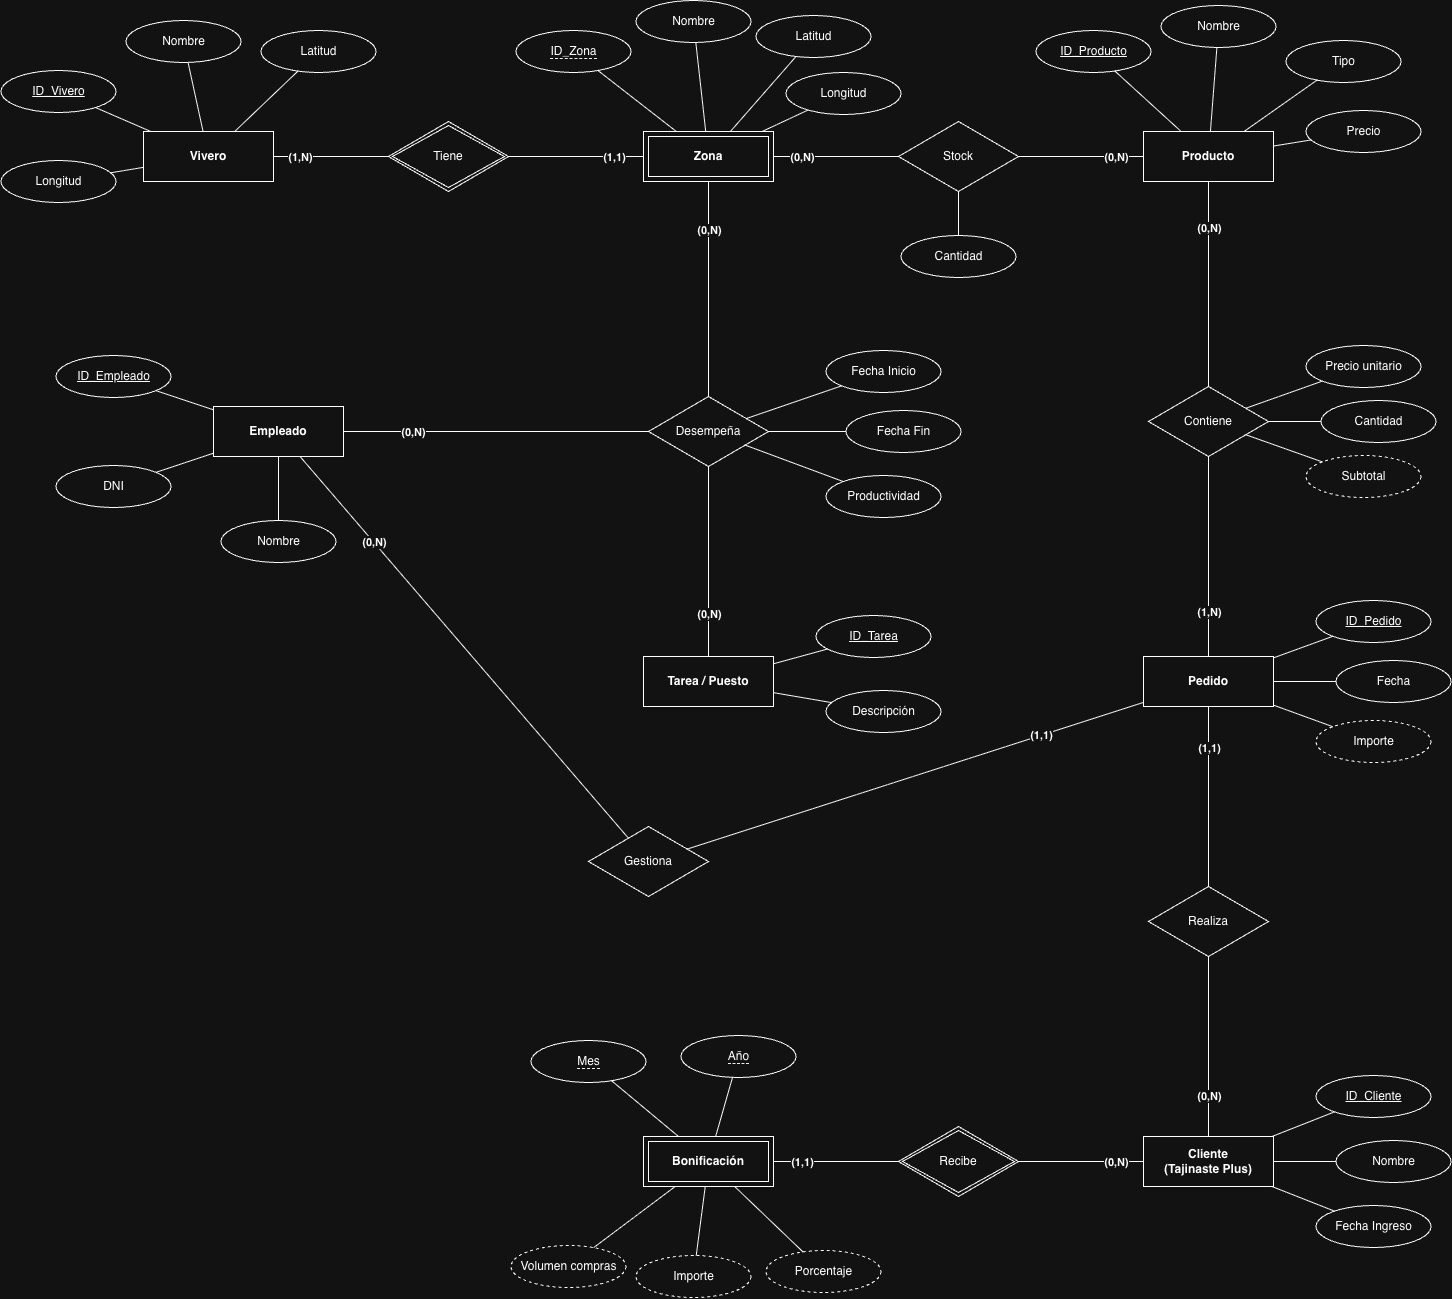

The diagram above was exported from draw.io. Its source (the exported page's mxGraphModel, read from the mxfile embedded in the PNG):
<mxGraphModel dx="1928" dy="1340" grid="1" gridSize="10" guides="1" tooltips="1" connect="1" arrows="1" fold="1" page="1" pageScale="1" pageWidth="1600" pageHeight="1350" math="0" shadow="0">
  <root>
    <mxCell id="0" />
    <mxCell id="1" parent="0" />
    <mxCell id="c1" parent="1" style="rounded=0;whiteSpace=wrap;html=1;align=center;fontStyle=1;" value="Vivero" vertex="1">
      <mxGeometry height="50" width="130" x="195" y="150" as="geometry" />
    </mxCell>
    <mxCell id="c2" parent="1" style="shape=rhombus;perimeter=rhombusPerimeter;whiteSpace=wrap;html=1;align=center;double=1;" value="Tiene" vertex="1">
      <mxGeometry height="70" width="120" x="440" y="140" as="geometry" />
    </mxCell>
    <mxCell id="c3" parent="1" style="shape=ext;margin=3;double=1;whiteSpace=wrap;html=1;align=center;fontStyle=1;" value="Zona" vertex="1">
      <mxGeometry height="50" width="130" x="695" y="150" as="geometry" />
    </mxCell>
    <mxCell id="c4" parent="1" style="shape=rhombus;perimeter=rhombusPerimeter;whiteSpace=wrap;html=1;align=center;" value="Stock" vertex="1">
      <mxGeometry height="70" width="120" x="950" y="140" as="geometry" />
    </mxCell>
    <mxCell id="c5" parent="1" style="rounded=0;whiteSpace=wrap;html=1;align=center;fontStyle=1;" value="Producto" vertex="1">
      <mxGeometry height="50" width="130" x="1195" y="150" as="geometry" />
    </mxCell>
    <mxCell id="c6" parent="1" style="rounded=0;whiteSpace=wrap;html=1;align=center;fontStyle=1;" value="Empleado" vertex="1">
      <mxGeometry height="50" width="130" x="265" y="425" as="geometry" />
    </mxCell>
    <mxCell id="c7" parent="1" style="shape=rhombus;perimeter=rhombusPerimeter;whiteSpace=wrap;html=1;align=center;" value="Desempeña" vertex="1">
      <mxGeometry height="70" width="120" x="700" y="415" as="geometry" />
    </mxCell>
    <mxCell id="c8" parent="1" style="rounded=0;whiteSpace=wrap;html=1;align=center;fontStyle=1;" value="Tarea / Puesto" vertex="1">
      <mxGeometry height="50" width="130" x="695" y="675" as="geometry" />
    </mxCell>
    <mxCell id="c9" parent="1" style="shape=rhombus;perimeter=rhombusPerimeter;whiteSpace=wrap;html=1;align=center;" value="Contiene" vertex="1">
      <mxGeometry height="70" width="120" x="1200" y="405" as="geometry" />
    </mxCell>
    <mxCell id="c10" parent="1" style="rounded=0;whiteSpace=wrap;html=1;align=center;fontStyle=1;" value="Pedido" vertex="1">
      <mxGeometry height="50" width="130" x="1195" y="675" as="geometry" />
    </mxCell>
    <mxCell id="c11" parent="1" style="shape=rhombus;perimeter=rhombusPerimeter;whiteSpace=wrap;html=1;align=center;" value="Gestiona" vertex="1">
      <mxGeometry height="70" width="120" x="640" y="845" as="geometry" />
    </mxCell>
    <mxCell id="c12" parent="1" style="shape=rhombus;perimeter=rhombusPerimeter;whiteSpace=wrap;html=1;align=center;" value="Realiza" vertex="1">
      <mxGeometry height="70" width="120" x="1200" y="905" as="geometry" />
    </mxCell>
    <mxCell id="c13" parent="1" style="rounded=0;whiteSpace=wrap;html=1;align=center;fontStyle=1;" value="Cliente&lt;br&gt;(Tajinaste Plus)" vertex="1">
      <mxGeometry height="50" width="130" x="1195" y="1155" as="geometry" />
    </mxCell>
    <mxCell id="c14" parent="1" style="shape=rhombus;perimeter=rhombusPerimeter;whiteSpace=wrap;html=1;align=center;double=1;" value="Recibe" vertex="1">
      <mxGeometry height="70" width="120" x="950" y="1145" as="geometry" />
    </mxCell>
    <mxCell id="c15" parent="1" style="shape=ext;margin=3;double=1;whiteSpace=wrap;html=1;align=center;fontStyle=1;" value="Bonificación" vertex="1">
      <mxGeometry height="50" width="130" x="695" y="1155" as="geometry" />
    </mxCell>
    <mxCell id="c16" edge="1" parent="1" source="c1" style="endArrow=none;html=1;rounded=0;" target="c2">
      <mxGeometry relative="1" as="geometry" />
    </mxCell>
    <mxCell id="c17" connectable="0" parent="c16" style="edgeLabel;html=1;align=center;verticalAlign=middle;resizable=0;points=[];fontStyle=1;" value="(1,N)" vertex="1">
      <mxGeometry relative="1" x="-0.55" as="geometry">
        <mxPoint as="offset" />
      </mxGeometry>
    </mxCell>
    <mxCell id="c18" edge="1" parent="1" source="c3" style="endArrow=none;html=1;rounded=0;" target="c2">
      <mxGeometry relative="1" as="geometry" />
    </mxCell>
    <mxCell id="c19" connectable="0" parent="c18" style="edgeLabel;html=1;align=center;verticalAlign=middle;resizable=0;points=[];fontStyle=1;" value="(1,1)" vertex="1">
      <mxGeometry relative="1" x="-0.55" as="geometry">
        <mxPoint as="offset" />
      </mxGeometry>
    </mxCell>
    <mxCell id="c20" edge="1" parent="1" source="c3" style="endArrow=none;html=1;rounded=0;" target="c4">
      <mxGeometry relative="1" as="geometry" />
    </mxCell>
    <mxCell id="c21" connectable="0" parent="c20" style="edgeLabel;html=1;align=center;verticalAlign=middle;resizable=0;points=[];fontStyle=1;" value="(0,N)" vertex="1">
      <mxGeometry relative="1" x="-0.55" as="geometry">
        <mxPoint as="offset" />
      </mxGeometry>
    </mxCell>
    <mxCell id="c22" edge="1" parent="1" source="c5" style="endArrow=none;html=1;rounded=0;" target="c4">
      <mxGeometry relative="1" as="geometry" />
    </mxCell>
    <mxCell id="c23" connectable="0" parent="c22" style="edgeLabel;html=1;align=center;verticalAlign=middle;resizable=0;points=[];fontStyle=1;" value="(0,N)" vertex="1">
      <mxGeometry relative="1" x="-0.55" as="geometry">
        <mxPoint as="offset" />
      </mxGeometry>
    </mxCell>
    <mxCell id="c24" edge="1" parent="1" source="c6" style="endArrow=none;html=1;rounded=0;" target="c7">
      <mxGeometry relative="1" as="geometry" />
    </mxCell>
    <mxCell id="c25" connectable="0" parent="c24" style="edgeLabel;html=1;align=center;verticalAlign=middle;resizable=0;points=[];fontStyle=1;" value="(0,N)" vertex="1">
      <mxGeometry relative="1" x="-0.55" as="geometry">
        <mxPoint as="offset" />
      </mxGeometry>
    </mxCell>
    <mxCell id="c26" edge="1" parent="1" source="c3" style="endArrow=none;html=1;rounded=0;" target="c7">
      <mxGeometry relative="1" as="geometry" />
    </mxCell>
    <mxCell id="c27" connectable="0" parent="c26" style="edgeLabel;html=1;align=center;verticalAlign=middle;resizable=0;points=[];fontStyle=1;" value="(0,N)" vertex="1">
      <mxGeometry relative="1" x="-0.55" as="geometry">
        <mxPoint as="offset" />
      </mxGeometry>
    </mxCell>
    <mxCell id="c28" edge="1" parent="1" source="c8" style="endArrow=none;html=1;rounded=0;" target="c7">
      <mxGeometry relative="1" as="geometry" />
    </mxCell>
    <mxCell id="c29" connectable="0" parent="c28" style="edgeLabel;html=1;align=center;verticalAlign=middle;resizable=0;points=[];fontStyle=1;" value="(0,N)" vertex="1">
      <mxGeometry relative="1" x="-0.55" as="geometry">
        <mxPoint as="offset" />
      </mxGeometry>
    </mxCell>
    <mxCell id="c30" edge="1" parent="1" source="c5" style="endArrow=none;html=1;rounded=0;" target="c9">
      <mxGeometry relative="1" as="geometry" />
    </mxCell>
    <mxCell id="c31" connectable="0" parent="c30" style="edgeLabel;html=1;align=center;verticalAlign=middle;resizable=0;points=[];fontStyle=1;" value="(0,N)" vertex="1">
      <mxGeometry relative="1" x="-0.55" as="geometry">
        <mxPoint as="offset" />
      </mxGeometry>
    </mxCell>
    <mxCell id="c32" edge="1" parent="1" source="c10" style="endArrow=none;html=1;rounded=0;" target="c9">
      <mxGeometry relative="1" as="geometry" />
    </mxCell>
    <mxCell id="c33" connectable="0" parent="c32" style="edgeLabel;html=1;align=center;verticalAlign=middle;resizable=0;points=[];fontStyle=1;" value="(1,N)" vertex="1">
      <mxGeometry relative="1" x="-0.55" as="geometry">
        <mxPoint as="offset" />
      </mxGeometry>
    </mxCell>
    <mxCell id="c34" edge="1" parent="1" source="c6" style="endArrow=none;html=1;rounded=0;" target="c11">
      <mxGeometry relative="1" as="geometry" />
    </mxCell>
    <mxCell id="c35" connectable="0" parent="c34" style="edgeLabel;html=1;align=center;verticalAlign=middle;resizable=0;points=[];fontStyle=1;" value="(0,N)" vertex="1">
      <mxGeometry relative="1" x="-0.55" as="geometry">
        <mxPoint as="offset" />
      </mxGeometry>
    </mxCell>
    <mxCell id="c36" edge="1" parent="1" source="c10" style="endArrow=none;html=1;rounded=0;" target="c11">
      <mxGeometry relative="1" as="geometry" />
    </mxCell>
    <mxCell id="c37" connectable="0" parent="c36" style="edgeLabel;html=1;align=center;verticalAlign=middle;resizable=0;points=[];fontStyle=1;" value="(1,1)" vertex="1">
      <mxGeometry relative="1" x="-0.55" as="geometry">
        <mxPoint as="offset" />
      </mxGeometry>
    </mxCell>
    <mxCell id="c38" edge="1" parent="1" source="c10" style="endArrow=none;html=1;rounded=0;" target="c12">
      <mxGeometry relative="1" as="geometry" />
    </mxCell>
    <mxCell id="c39" connectable="0" parent="c38" style="edgeLabel;html=1;align=center;verticalAlign=middle;resizable=0;points=[];fontStyle=1;" value="(1,1)" vertex="1">
      <mxGeometry relative="1" x="-0.55" as="geometry">
        <mxPoint as="offset" />
      </mxGeometry>
    </mxCell>
    <mxCell id="c40" edge="1" parent="1" source="c13" style="endArrow=none;html=1;rounded=0;" target="c12">
      <mxGeometry relative="1" as="geometry" />
    </mxCell>
    <mxCell id="c41" connectable="0" parent="c40" style="edgeLabel;html=1;align=center;verticalAlign=middle;resizable=0;points=[];fontStyle=1;" value="(0,N)" vertex="1">
      <mxGeometry relative="1" x="-0.55" as="geometry">
        <mxPoint as="offset" />
      </mxGeometry>
    </mxCell>
    <mxCell id="c42" edge="1" parent="1" source="c13" style="endArrow=none;html=1;rounded=0;" target="c14">
      <mxGeometry relative="1" as="geometry" />
    </mxCell>
    <mxCell id="c43" connectable="0" parent="c42" style="edgeLabel;html=1;align=center;verticalAlign=middle;resizable=0;points=[];fontStyle=1;" value="(0,N)" vertex="1">
      <mxGeometry relative="1" x="-0.55" as="geometry">
        <mxPoint as="offset" />
      </mxGeometry>
    </mxCell>
    <mxCell id="c44" edge="1" parent="1" source="c15" style="endArrow=none;html=1;rounded=0;" target="c14">
      <mxGeometry relative="1" as="geometry" />
    </mxCell>
    <mxCell id="c45" connectable="0" parent="c44" style="edgeLabel;html=1;align=center;verticalAlign=middle;resizable=0;points=[];fontStyle=1;" value="(1,1)" vertex="1">
      <mxGeometry relative="1" x="-0.55" as="geometry">
        <mxPoint as="offset" />
      </mxGeometry>
    </mxCell>
    <mxCell id="c46" parent="1" style="ellipse;whiteSpace=wrap;html=1;align=center;fontStyle=4;" value="ID_Vivero" vertex="1">
      <mxGeometry height="42" width="115" x="52.5" y="89" as="geometry" />
    </mxCell>
    <mxCell id="c47" edge="1" parent="1" source="c1" style="endArrow=none;html=1;rounded=0;" target="c46">
      <mxGeometry relative="1" as="geometry" />
    </mxCell>
    <mxCell id="c48" parent="1" style="ellipse;whiteSpace=wrap;html=1;align=center;" value="Nombre" vertex="1">
      <mxGeometry height="42" width="115" x="177.5" y="39" as="geometry" />
    </mxCell>
    <mxCell id="c49" edge="1" parent="1" source="c1" style="endArrow=none;html=1;rounded=0;" target="c48">
      <mxGeometry relative="1" as="geometry" />
    </mxCell>
    <mxCell id="c50" parent="1" style="ellipse;whiteSpace=wrap;html=1;align=center;" value="Latitud" vertex="1">
      <mxGeometry height="42" width="115" x="312.5" y="49" as="geometry" />
    </mxCell>
    <mxCell id="c51" edge="1" parent="1" source="c1" style="endArrow=none;html=1;rounded=0;" target="c50">
      <mxGeometry relative="1" as="geometry" />
    </mxCell>
    <mxCell id="c52" parent="1" style="ellipse;whiteSpace=wrap;html=1;align=center;" value="Longitud" vertex="1">
      <mxGeometry height="42" width="115" x="52.5" y="179" as="geometry" />
    </mxCell>
    <mxCell id="c53" edge="1" parent="1" source="c1" style="endArrow=none;html=1;rounded=0;" target="c52">
      <mxGeometry relative="1" as="geometry" />
    </mxCell>
    <mxCell id="c54" parent="1" style="ellipse;whiteSpace=wrap;html=1;align=center;" value="&lt;span style=&quot;border-bottom: 1px dashed;&quot;&gt;ID_Zona&lt;/span&gt;" vertex="1">
      <mxGeometry height="42" width="115" x="567.5" y="49" as="geometry" />
    </mxCell>
    <mxCell id="c55" edge="1" parent="1" source="c3" style="endArrow=none;html=1;rounded=0;" target="c54">
      <mxGeometry relative="1" as="geometry" />
    </mxCell>
    <mxCell id="c56" parent="1" style="ellipse;whiteSpace=wrap;html=1;align=center;" value="Nombre" vertex="1">
      <mxGeometry height="42" width="115" x="687.5" y="19" as="geometry" />
    </mxCell>
    <mxCell id="c57" edge="1" parent="1" source="c3" style="endArrow=none;html=1;rounded=0;" target="c56">
      <mxGeometry relative="1" as="geometry" />
    </mxCell>
    <mxCell id="c58" parent="1" style="ellipse;whiteSpace=wrap;html=1;align=center;" value="Latitud" vertex="1">
      <mxGeometry height="42" width="115" x="807.5" y="34" as="geometry" />
    </mxCell>
    <mxCell id="c59" edge="1" parent="1" source="c3" style="endArrow=none;html=1;rounded=0;" target="c58">
      <mxGeometry relative="1" as="geometry" />
    </mxCell>
    <mxCell id="c60" parent="1" style="ellipse;whiteSpace=wrap;html=1;align=center;" value="Longitud" vertex="1">
      <mxGeometry height="42" width="115" x="837.5" y="91" as="geometry" />
    </mxCell>
    <mxCell id="c61" edge="1" parent="1" source="c3" style="endArrow=none;html=1;rounded=0;" target="c60">
      <mxGeometry relative="1" as="geometry" />
    </mxCell>
    <mxCell id="c62" parent="1" style="ellipse;whiteSpace=wrap;html=1;align=center;fontStyle=4;" value="ID_Producto" vertex="1">
      <mxGeometry height="42" width="115" x="1087.5" y="49" as="geometry" />
    </mxCell>
    <mxCell id="c63" edge="1" parent="1" source="c5" style="endArrow=none;html=1;rounded=0;" target="c62">
      <mxGeometry relative="1" as="geometry" />
    </mxCell>
    <mxCell id="c64" parent="1" style="ellipse;whiteSpace=wrap;html=1;align=center;" value="Nombre" vertex="1">
      <mxGeometry height="42" width="115" x="1212.5" y="24" as="geometry" />
    </mxCell>
    <mxCell id="c65" edge="1" parent="1" source="c5" style="endArrow=none;html=1;rounded=0;" target="c64">
      <mxGeometry relative="1" as="geometry" />
    </mxCell>
    <mxCell id="c66" parent="1" style="ellipse;whiteSpace=wrap;html=1;align=center;" value="Tipo" vertex="1">
      <mxGeometry height="42" width="115" x="1337.5" y="59" as="geometry" />
    </mxCell>
    <mxCell id="c67" edge="1" parent="1" source="c5" style="endArrow=none;html=1;rounded=0;" target="c66">
      <mxGeometry relative="1" as="geometry" />
    </mxCell>
    <mxCell id="c68" parent="1" style="ellipse;whiteSpace=wrap;html=1;align=center;" value="Precio" vertex="1">
      <mxGeometry height="42" width="115" x="1357.5" y="129" as="geometry" />
    </mxCell>
    <mxCell id="c69" edge="1" parent="1" source="c5" style="endArrow=none;html=1;rounded=0;" target="c68">
      <mxGeometry relative="1" as="geometry" />
    </mxCell>
    <mxCell id="c70" parent="1" style="ellipse;whiteSpace=wrap;html=1;align=center;" value="Cantidad" vertex="1">
      <mxGeometry height="42" width="115" x="952.5" y="254" as="geometry" />
    </mxCell>
    <mxCell id="c71" edge="1" parent="1" source="c4" style="endArrow=none;html=1;rounded=0;" target="c70">
      <mxGeometry relative="1" as="geometry" />
    </mxCell>
    <mxCell id="c72" parent="1" style="ellipse;whiteSpace=wrap;html=1;align=center;fontStyle=4;" value="ID_Empleado" vertex="1">
      <mxGeometry height="42" width="115" x="107.5" y="374" as="geometry" />
    </mxCell>
    <mxCell id="c73" edge="1" parent="1" source="c6" style="endArrow=none;html=1;rounded=0;" target="c72">
      <mxGeometry relative="1" as="geometry" />
    </mxCell>
    <mxCell id="c74" parent="1" style="ellipse;whiteSpace=wrap;html=1;align=center;" value="DNI" vertex="1">
      <mxGeometry height="42" width="115" x="107.5" y="484" as="geometry" />
    </mxCell>
    <mxCell id="c75" edge="1" parent="1" source="c6" style="endArrow=none;html=1;rounded=0;" target="c74">
      <mxGeometry relative="1" as="geometry" />
    </mxCell>
    <mxCell id="c76" parent="1" style="ellipse;whiteSpace=wrap;html=1;align=center;" value="Nombre" vertex="1">
      <mxGeometry height="42" width="115" x="272.5" y="539" as="geometry" />
    </mxCell>
    <mxCell id="c77" edge="1" parent="1" source="c6" style="endArrow=none;html=1;rounded=0;" target="c76">
      <mxGeometry relative="1" as="geometry" />
    </mxCell>
    <mxCell id="c78" parent="1" style="ellipse;whiteSpace=wrap;html=1;align=center;" value="Fecha Inicio" vertex="1">
      <mxGeometry height="42" width="115" x="877.5" y="369" as="geometry" />
    </mxCell>
    <mxCell id="c79" edge="1" parent="1" source="c7" style="endArrow=none;html=1;rounded=0;" target="c78">
      <mxGeometry relative="1" as="geometry" />
    </mxCell>
    <mxCell id="c80" parent="1" style="ellipse;whiteSpace=wrap;html=1;align=center;" value="Fecha Fin" vertex="1">
      <mxGeometry height="42" width="115" x="897.5" y="429" as="geometry" />
    </mxCell>
    <mxCell id="c81" edge="1" parent="1" source="c7" style="endArrow=none;html=1;rounded=0;" target="c80">
      <mxGeometry relative="1" as="geometry" />
    </mxCell>
    <mxCell id="c82" parent="1" style="ellipse;whiteSpace=wrap;html=1;align=center;" value="Productividad" vertex="1">
      <mxGeometry height="42" width="115" x="877.5" y="494" as="geometry" />
    </mxCell>
    <mxCell id="c83" edge="1" parent="1" source="c7" style="endArrow=none;html=1;rounded=0;" target="c82">
      <mxGeometry relative="1" as="geometry" />
    </mxCell>
    <mxCell id="c84" parent="1" style="ellipse;whiteSpace=wrap;html=1;align=center;fontStyle=4;" value="ID_Tarea" vertex="1">
      <mxGeometry height="42" width="115" x="867.5" y="634" as="geometry" />
    </mxCell>
    <mxCell id="c85" edge="1" parent="1" source="c8" style="endArrow=none;html=1;rounded=0;" target="c84">
      <mxGeometry relative="1" as="geometry" />
    </mxCell>
    <mxCell id="c86" parent="1" style="ellipse;whiteSpace=wrap;html=1;align=center;" value="Descripción" vertex="1">
      <mxGeometry height="42" width="115" x="877.5" y="709" as="geometry" />
    </mxCell>
    <mxCell id="c87" edge="1" parent="1" source="c8" style="endArrow=none;html=1;rounded=0;" target="c86">
      <mxGeometry relative="1" as="geometry" />
    </mxCell>
    <mxCell id="c88" parent="1" style="ellipse;whiteSpace=wrap;html=1;align=center;" value="Precio unitario" vertex="1">
      <mxGeometry height="42" width="115" x="1357.5" y="364" as="geometry" />
    </mxCell>
    <mxCell id="c89" edge="1" parent="1" source="c9" style="endArrow=none;html=1;rounded=0;" target="c88">
      <mxGeometry relative="1" as="geometry" />
    </mxCell>
    <mxCell id="c90" parent="1" style="ellipse;whiteSpace=wrap;html=1;align=center;" value="Cantidad" vertex="1">
      <mxGeometry height="42" width="115" x="1372.5" y="419" as="geometry" />
    </mxCell>
    <mxCell id="c91" edge="1" parent="1" source="c9" style="endArrow=none;html=1;rounded=0;" target="c90">
      <mxGeometry relative="1" as="geometry" />
    </mxCell>
    <mxCell id="c92" parent="1" style="ellipse;whiteSpace=wrap;html=1;align=center;dashed=1;" value="Subtotal" vertex="1">
      <mxGeometry height="42" width="115" x="1357.5" y="474" as="geometry" />
    </mxCell>
    <mxCell id="c93" edge="1" parent="1" source="c9" style="endArrow=none;html=1;rounded=0;" target="c92">
      <mxGeometry relative="1" as="geometry" />
    </mxCell>
    <mxCell id="c94" parent="1" style="ellipse;whiteSpace=wrap;html=1;align=center;fontStyle=4;" value="ID_Pedido" vertex="1">
      <mxGeometry height="42" width="115" x="1367.5" y="619" as="geometry" />
    </mxCell>
    <mxCell id="c95" edge="1" parent="1" source="c10" style="endArrow=none;html=1;rounded=0;" target="c94">
      <mxGeometry relative="1" as="geometry" />
    </mxCell>
    <mxCell id="c96" parent="1" style="ellipse;whiteSpace=wrap;html=1;align=center;" value="Fecha" vertex="1">
      <mxGeometry height="42" width="115" x="1387.5" y="679" as="geometry" />
    </mxCell>
    <mxCell id="c97" edge="1" parent="1" source="c10" style="endArrow=none;html=1;rounded=0;" target="c96">
      <mxGeometry relative="1" as="geometry" />
    </mxCell>
    <mxCell id="c98" parent="1" style="ellipse;whiteSpace=wrap;html=1;align=center;dashed=1;" value="Importe" vertex="1">
      <mxGeometry height="42" width="115" x="1367.5" y="739" as="geometry" />
    </mxCell>
    <mxCell id="c99" edge="1" parent="1" source="c10" style="endArrow=none;html=1;rounded=0;" target="c98">
      <mxGeometry relative="1" as="geometry" />
    </mxCell>
    <mxCell id="c100" parent="1" style="ellipse;whiteSpace=wrap;html=1;align=center;fontStyle=4;" value="ID_Cliente" vertex="1">
      <mxGeometry height="42" width="115" x="1367.5" y="1094" as="geometry" />
    </mxCell>
    <mxCell id="c101" edge="1" parent="1" source="c13" style="endArrow=none;html=1;rounded=0;" target="c100">
      <mxGeometry relative="1" as="geometry" />
    </mxCell>
    <mxCell id="c102" parent="1" style="ellipse;whiteSpace=wrap;html=1;align=center;" value="Nombre" vertex="1">
      <mxGeometry height="42" width="115" x="1387.5" y="1159" as="geometry" />
    </mxCell>
    <mxCell id="c103" edge="1" parent="1" source="c13" style="endArrow=none;html=1;rounded=0;" target="c102">
      <mxGeometry relative="1" as="geometry" />
    </mxCell>
    <mxCell id="c104" parent="1" style="ellipse;whiteSpace=wrap;html=1;align=center;" value="Fecha Ingreso" vertex="1">
      <mxGeometry height="42" width="115" x="1367.5" y="1224" as="geometry" />
    </mxCell>
    <mxCell id="c105" edge="1" parent="1" source="c13" style="endArrow=none;html=1;rounded=0;" target="c104">
      <mxGeometry relative="1" as="geometry" />
    </mxCell>
    <mxCell id="c106" parent="1" style="ellipse;whiteSpace=wrap;html=1;align=center;" value="&lt;span style=&quot;border-bottom: 1px dashed;&quot;&gt;Mes&lt;/span&gt;" vertex="1">
      <mxGeometry height="42" width="115" x="582.5" y="1059" as="geometry" />
    </mxCell>
    <mxCell id="c107" edge="1" parent="1" source="c15" style="endArrow=none;html=1;rounded=0;" target="c106">
      <mxGeometry relative="1" as="geometry" />
    </mxCell>
    <mxCell id="c108" parent="1" style="ellipse;whiteSpace=wrap;html=1;align=center;" value="&lt;span style=&quot;border-bottom: 1px dashed;&quot;&gt;Año&lt;/span&gt;" vertex="1">
      <mxGeometry height="42" width="115" x="732.5" y="1054" as="geometry" />
    </mxCell>
    <mxCell id="c109" edge="1" parent="1" source="c15" style="endArrow=none;html=1;rounded=0;" target="c108">
      <mxGeometry relative="1" as="geometry" />
    </mxCell>
    <mxCell id="c110" parent="1" style="ellipse;whiteSpace=wrap;html=1;align=center;dashed=1;" value="Volumen compras" vertex="1">
      <mxGeometry height="42" width="115" x="562.5" y="1264" as="geometry" />
    </mxCell>
    <mxCell id="c111" edge="1" parent="1" source="c15" style="endArrow=none;html=1;rounded=0;" target="c110">
      <mxGeometry relative="1" as="geometry" />
    </mxCell>
    <mxCell id="c112" parent="1" style="ellipse;whiteSpace=wrap;html=1;align=center;dashed=1;" value="Importe" vertex="1">
      <mxGeometry height="42" width="115" x="687.5" y="1274" as="geometry" />
    </mxCell>
    <mxCell id="c113" edge="1" parent="1" source="c15" style="endArrow=none;html=1;rounded=0;" target="c112">
      <mxGeometry relative="1" as="geometry" />
    </mxCell>
    <mxCell id="c114" parent="1" style="ellipse;whiteSpace=wrap;html=1;align=center;dashed=1;" value="Porcentaje" vertex="1">
      <mxGeometry height="42" width="115" x="817.5" y="1269" as="geometry" />
    </mxCell>
    <mxCell id="c115" edge="1" parent="1" source="c15" style="endArrow=none;html=1;rounded=0;" target="c114">
      <mxGeometry relative="1" as="geometry" />
    </mxCell>
  </root>
</mxGraphModel>